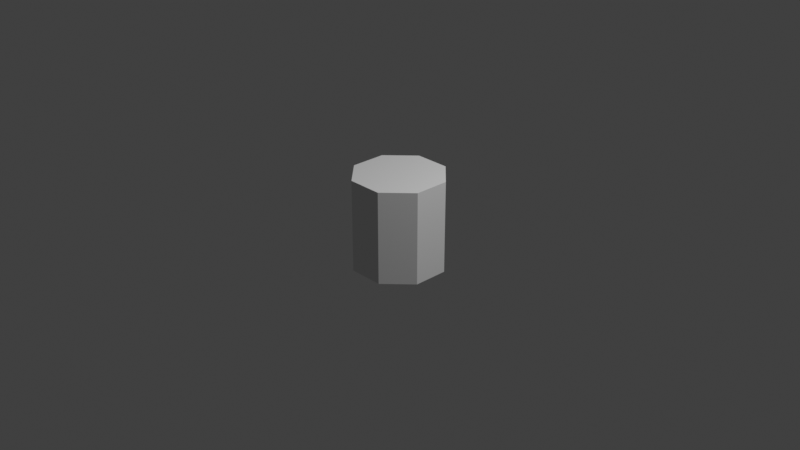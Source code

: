 # Source: concrete_pillar_bottom.blend  (saved by Blender 3.3.6; exported with 4.5.12 LTS)
import bpy
from mathutils import Matrix  # noqa: F401  (used for matrix-valued properties, if any)

bpy.ops.wm.read_factory_settings(use_empty=True)
scene = bpy.context.scene
scene.name = 'Scene'

# ---- collections
col_collection = bpy.data.collections.new('Collection'); scene.collection.children.link(col_collection)

# ---- world
world_world = bpy.data.worlds.new('World'); scene.world = world_world
world_world.use_nodes = True; world_world.node_tree.nodes.clear()
_N = world_world.node_tree.nodes; _L = world_world.node_tree.links
n0 = _N.new('ShaderNodeOutputWorld'); n0.name = 'World Output'; n0.location = (300, 300)
n1 = _N.new('ShaderNodeBackground'); n1.name = 'Background'; n1.location = (10, 300)
n1.inputs[0].default_value = (0.05088, 0.05088, 0.05088, 1.0)
_L.new(n1.outputs[0], n0.inputs[0])
n0.is_active_output = True
world_world.color = (0.05088, 0.05088, 0.05088)
world_world.use_sun_shadow = False
world_world.sun_shadow_jitter_overblur = 0.0

# ---- cameras
cam_camera = bpy.data.cameras.new('Camera')
cam_camera.clip_end = 100.0
cam_camera.ortho_scale = 7.314

# ---- lights
light_light = bpy.data.lights.new('Light', 'POINT')
light_light.transmission_factor = 0.0
light_light.energy = 1000.0
light_light.shadow_soft_size = 0.1
light_light.shadow_maximum_resolution = 0.006
light_light.use_absolute_resolution = True

# ---- meshes
me_cylinder = bpy.data.meshes.new('Cylinder')
me_cylinder.from_pydata([(0.0, 0.5, -0.5), (0.0, 0.5, 0.5), (0.3536, 0.3536, -0.5), (0.3536, 0.3536, 0.5), (0.5, 0.0, -0.5), (0.5, 0.0, 0.5), (0.3536, -0.3536, -0.5), (0.3536, -0.3536, 0.5), (0.0, -0.5, -0.5), (0.0, -0.5, 0.5), (-0.3536, -0.3536, -0.5), (-0.3536, -0.3536, 0.5), (-0.5, 0.0, -0.5), (-0.5, 0.0, 0.5), (-0.3536, 0.3536, -0.5), (-0.3536, 0.3536, 0.5)], [], [(0, 1, 3, 2), (2, 3, 5, 4), (4, 5, 7, 6), (6, 7, 9, 8), (8, 9, 11, 10), (10, 11, 13, 12), (3, 1, 15, 13, 11, 9, 7, 5), (12, 13, 15, 14), (14, 15, 1, 0), (0, 2, 4, 6, 8, 10, 12, 14)])
_uv = me_cylinder.uv_layers.new(name='UVMap')
_uv.uv.foreach_set('vector', [1.0, 0.5, 1.0, 1.0, 0.875, 1.0, 0.875, 0.5, 0.875, 0.5, 0.875, 1.0, 0.75, 1.0, 0.75, 0.5, 0.75, 0.5, 0.75, 1.0, 0.625, 1.0, 0.625, 0.5, 0.625, 0.5, 0.625, 1.0, 0.5, 1.0, 0.5, 0.5, 0.5, 0.5, 0.5, 1.0, 0.375, 1.0, 0.375, 0.5, 0.375, 0.5, 0.375, 1.0, 0.25, 1.0, 0.25, 0.5, 0.4197, 0.4197, 0.25, 0.49, 0.08029, 0.4197, 0.01, 0.25, 0.08029, 0.08029, 0.25, 0.01, 0.4197, 0.08029, 0.49, 0.25, 0.25, 0.5, 0.25, 1.0, 0.125, 1.0, 0.125, 0.5, 0.125, 0.5, 0.125, 1.0, 0.0, 1.0, 0.0, 0.5, 0.75, 0.49, 0.9197, 0.4197, 0.99, 0.25, 0.9197, 0.08029, 0.75, 0.01, 0.5803, 0.08029, 0.51, 0.25, 0.5803, 0.4197])
me_cylinder.update()

# ---- objects
ob_light = bpy.data.objects.new('Light', light_light)
ob_camera = bpy.data.objects.new('Camera', cam_camera)
ob_cylinder = bpy.data.objects.new('Cylinder', me_cylinder)

# ---- transforms, parenting, visibility, modifiers, constraints
ob_light.location = (4.076, 1.005, 5.904)
ob_light.rotation_euler = (0.6503, 0.05522, 1.866)
ob_light.lock_rotations_4d = False
ob_light.empty_display_type = 'ARROWS'
ob_light.color = (0.0, 0.0, 0.0, 0.0)
ob_light.lineart.crease_threshold = 0.0
ob_camera.location = (7.359, -6.926, 4.958)
ob_camera.rotation_euler = (1.109, 0.0, 0.8149)
ob_camera.lock_rotations_4d = False
ob_camera.empty_display_type = 'ARROWS'
ob_camera.color = (0.0, 0.0, 0.0, 0.0)
ob_camera.display_type = 'WIRE'
ob_camera.lineart.crease_threshold = 0.0
ob_cylinder.location = (0.0, 0.0, 0.0)
ob_cylinder.rotation_euler = (0.0, -0.0, 0.3927)

# ---- collection membership
col_collection.objects.link(ob_light)
col_collection.objects.link(ob_camera)
col_collection.objects.link(ob_cylinder)

# ---- scene / render settings (as saved in the file)
scene.camera = ob_camera
scene.frame_start = 1; scene.frame_end = 250; scene.frame_set(1)
scene.render.engine = 'BLENDER_EEVEE_NEXT'
scene.cycles.sampling_pattern = 'TABULATED_SOBOL'
scene.cycles.use_light_tree = False
scene.view_settings.view_transform = 'Standard'
bpy.context.view_layer.update()
